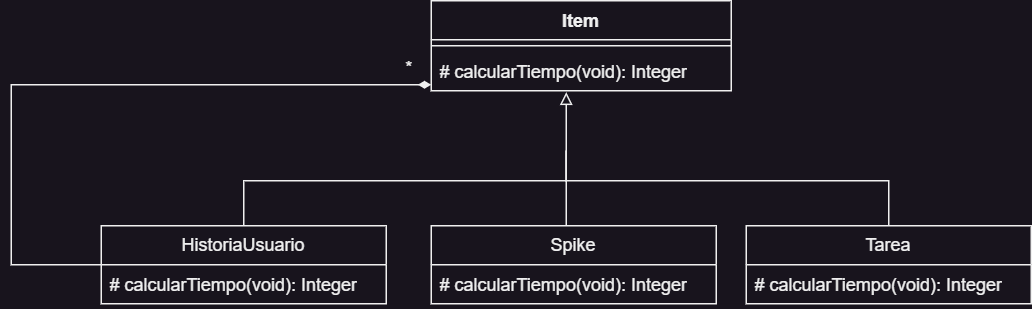

The diagram above was exported from draw.io. Its source (the exported page's mxGraphModel, read from the mxfile embedded in the PNG):
<mxGraphModel dx="840" dy="468" grid="1" gridSize="10" guides="1" tooltips="1" connect="1" arrows="1" fold="1" page="1" pageScale="1" pageWidth="827" pageHeight="1169" math="0" shadow="0">
  <root>
    <mxCell id="0" />
    <mxCell id="1" parent="0" />
    <mxCell id="r7MBWdX5-VxcImRF9BbA-12" style="edgeStyle=orthogonalEdgeStyle;rounded=0;orthogonalLoop=1;jettySize=auto;html=1;entryX=0;entryY=0.5;entryDx=0;entryDy=0;endArrow=diamondThin;endFill=1;" edge="1" parent="1" source="r7MBWdX5-VxcImRF9BbA-6">
      <mxGeometry relative="1" as="geometry">
        <mxPoint x="320" y="166.00000000000006" as="targetPoint" />
        <Array as="points">
          <mxPoint x="40" y="286" />
          <mxPoint x="40" y="166" />
        </Array>
      </mxGeometry>
    </mxCell>
    <mxCell id="r7MBWdX5-VxcImRF9BbA-13" style="edgeStyle=orthogonalEdgeStyle;rounded=0;orthogonalLoop=1;jettySize=auto;html=1;exitX=0.5;exitY=0;exitDx=0;exitDy=0;endArrow=block;endFill=0;entryX=0.45;entryY=1.036;entryDx=0;entryDy=0;entryPerimeter=0;" edge="1" parent="1" source="r7MBWdX5-VxcImRF9BbA-6" target="r7MBWdX5-VxcImRF9BbA-20">
      <mxGeometry relative="1" as="geometry">
        <mxPoint x="420" y="210" as="targetPoint" />
        <Array as="points">
          <mxPoint x="195" y="230" />
          <mxPoint x="410" y="230" />
        </Array>
      </mxGeometry>
    </mxCell>
    <mxCell id="r7MBWdX5-VxcImRF9BbA-6" value="HistoriaUsuario" style="swimlane;fontStyle=0;childLayout=stackLayout;horizontal=1;startSize=26;fillColor=none;horizontalStack=0;resizeParent=1;resizeParentMax=0;resizeLast=0;collapsible=1;marginBottom=0;whiteSpace=wrap;html=1;" vertex="1" parent="1">
      <mxGeometry x="100" y="260" width="190" height="52" as="geometry" />
    </mxCell>
    <mxCell id="r7MBWdX5-VxcImRF9BbA-7" value="#&amp;nbsp;calcularTiempo(void): Integer" style="text;strokeColor=none;fillColor=none;align=left;verticalAlign=top;spacingLeft=4;spacingRight=4;overflow=hidden;rotatable=0;points=[[0,0.5],[1,0.5]];portConstraint=eastwest;whiteSpace=wrap;html=1;" vertex="1" parent="r7MBWdX5-VxcImRF9BbA-6">
      <mxGeometry y="26" width="190" height="26" as="geometry" />
    </mxCell>
    <mxCell id="r7MBWdX5-VxcImRF9BbA-15" style="edgeStyle=orthogonalEdgeStyle;rounded=0;orthogonalLoop=1;jettySize=auto;html=1;endArrow=none;endFill=0;" edge="1" parent="1" source="r7MBWdX5-VxcImRF9BbA-8">
      <mxGeometry relative="1" as="geometry">
        <mxPoint x="410" y="210" as="targetPoint" />
        <Array as="points">
          <mxPoint x="625" y="230" />
          <mxPoint x="410" y="230" />
        </Array>
      </mxGeometry>
    </mxCell>
    <mxCell id="r7MBWdX5-VxcImRF9BbA-8" value="Tarea" style="swimlane;fontStyle=0;childLayout=stackLayout;horizontal=1;startSize=26;fillColor=none;horizontalStack=0;resizeParent=1;resizeParentMax=0;resizeLast=0;collapsible=1;marginBottom=0;whiteSpace=wrap;html=1;" vertex="1" parent="1">
      <mxGeometry x="530" y="260" width="190" height="52" as="geometry" />
    </mxCell>
    <mxCell id="r7MBWdX5-VxcImRF9BbA-9" value="#&amp;nbsp;calcularTiempo(void): Integer" style="text;strokeColor=none;fillColor=none;align=left;verticalAlign=top;spacingLeft=4;spacingRight=4;overflow=hidden;rotatable=0;points=[[0,0.5],[1,0.5]];portConstraint=eastwest;whiteSpace=wrap;html=1;" vertex="1" parent="r7MBWdX5-VxcImRF9BbA-8">
      <mxGeometry y="26" width="190" height="26" as="geometry" />
    </mxCell>
    <mxCell id="r7MBWdX5-VxcImRF9BbA-14" style="edgeStyle=orthogonalEdgeStyle;rounded=0;orthogonalLoop=1;jettySize=auto;html=1;endArrow=none;endFill=0;" edge="1" parent="1" source="r7MBWdX5-VxcImRF9BbA-10">
      <mxGeometry relative="1" as="geometry">
        <mxPoint x="410" y="210" as="targetPoint" />
        <Array as="points">
          <mxPoint x="410" y="240" />
          <mxPoint x="410" y="240" />
        </Array>
      </mxGeometry>
    </mxCell>
    <mxCell id="r7MBWdX5-VxcImRF9BbA-10" value="Spike" style="swimlane;fontStyle=0;childLayout=stackLayout;horizontal=1;startSize=26;fillColor=none;horizontalStack=0;resizeParent=1;resizeParentMax=0;resizeLast=0;collapsible=1;marginBottom=0;whiteSpace=wrap;html=1;" vertex="1" parent="1">
      <mxGeometry x="320" y="260" width="190" height="52" as="geometry" />
    </mxCell>
    <mxCell id="r7MBWdX5-VxcImRF9BbA-11" value="#&amp;nbsp;calcularTiempo(void): Integer" style="text;strokeColor=none;fillColor=none;align=left;verticalAlign=top;spacingLeft=4;spacingRight=4;overflow=hidden;rotatable=0;points=[[0,0.5],[1,0.5]];portConstraint=eastwest;whiteSpace=wrap;html=1;" vertex="1" parent="r7MBWdX5-VxcImRF9BbA-10">
      <mxGeometry y="26" width="190" height="26" as="geometry" />
    </mxCell>
    <mxCell id="r7MBWdX5-VxcImRF9BbA-16" value="*" style="text;html=1;align=center;verticalAlign=middle;resizable=0;points=[];autosize=1;strokeColor=none;fillColor=none;" vertex="1" parent="1">
      <mxGeometry x="290" y="140" width="30" height="30" as="geometry" />
    </mxCell>
    <mxCell id="r7MBWdX5-VxcImRF9BbA-17" value="Item" style="swimlane;fontStyle=1;align=center;verticalAlign=top;childLayout=stackLayout;horizontal=1;startSize=26;horizontalStack=0;resizeParent=1;resizeParentMax=0;resizeLast=0;collapsible=1;marginBottom=0;whiteSpace=wrap;html=1;" vertex="1" parent="1">
      <mxGeometry x="320" y="110" width="200" height="60" as="geometry">
        <mxRectangle x="200" y="150" width="100" height="30" as="alternateBounds" />
      </mxGeometry>
    </mxCell>
    <mxCell id="r7MBWdX5-VxcImRF9BbA-19" value="" style="line;strokeWidth=1;fillColor=none;align=left;verticalAlign=middle;spacingTop=-1;spacingLeft=3;spacingRight=3;rotatable=0;labelPosition=right;points=[];portConstraint=eastwest;strokeColor=inherit;" vertex="1" parent="r7MBWdX5-VxcImRF9BbA-17">
      <mxGeometry y="26" width="200" height="8" as="geometry" />
    </mxCell>
    <mxCell id="r7MBWdX5-VxcImRF9BbA-20" value="#&amp;nbsp;calcularTiempo(void): Integer" style="text;strokeColor=none;fillColor=none;align=left;verticalAlign=top;spacingLeft=4;spacingRight=4;overflow=hidden;rotatable=0;points=[[0,0.5],[1,0.5]];portConstraint=eastwest;whiteSpace=wrap;html=1;" vertex="1" parent="r7MBWdX5-VxcImRF9BbA-17">
      <mxGeometry y="34" width="200" height="26" as="geometry" />
    </mxCell>
  </root>
</mxGraphModel>